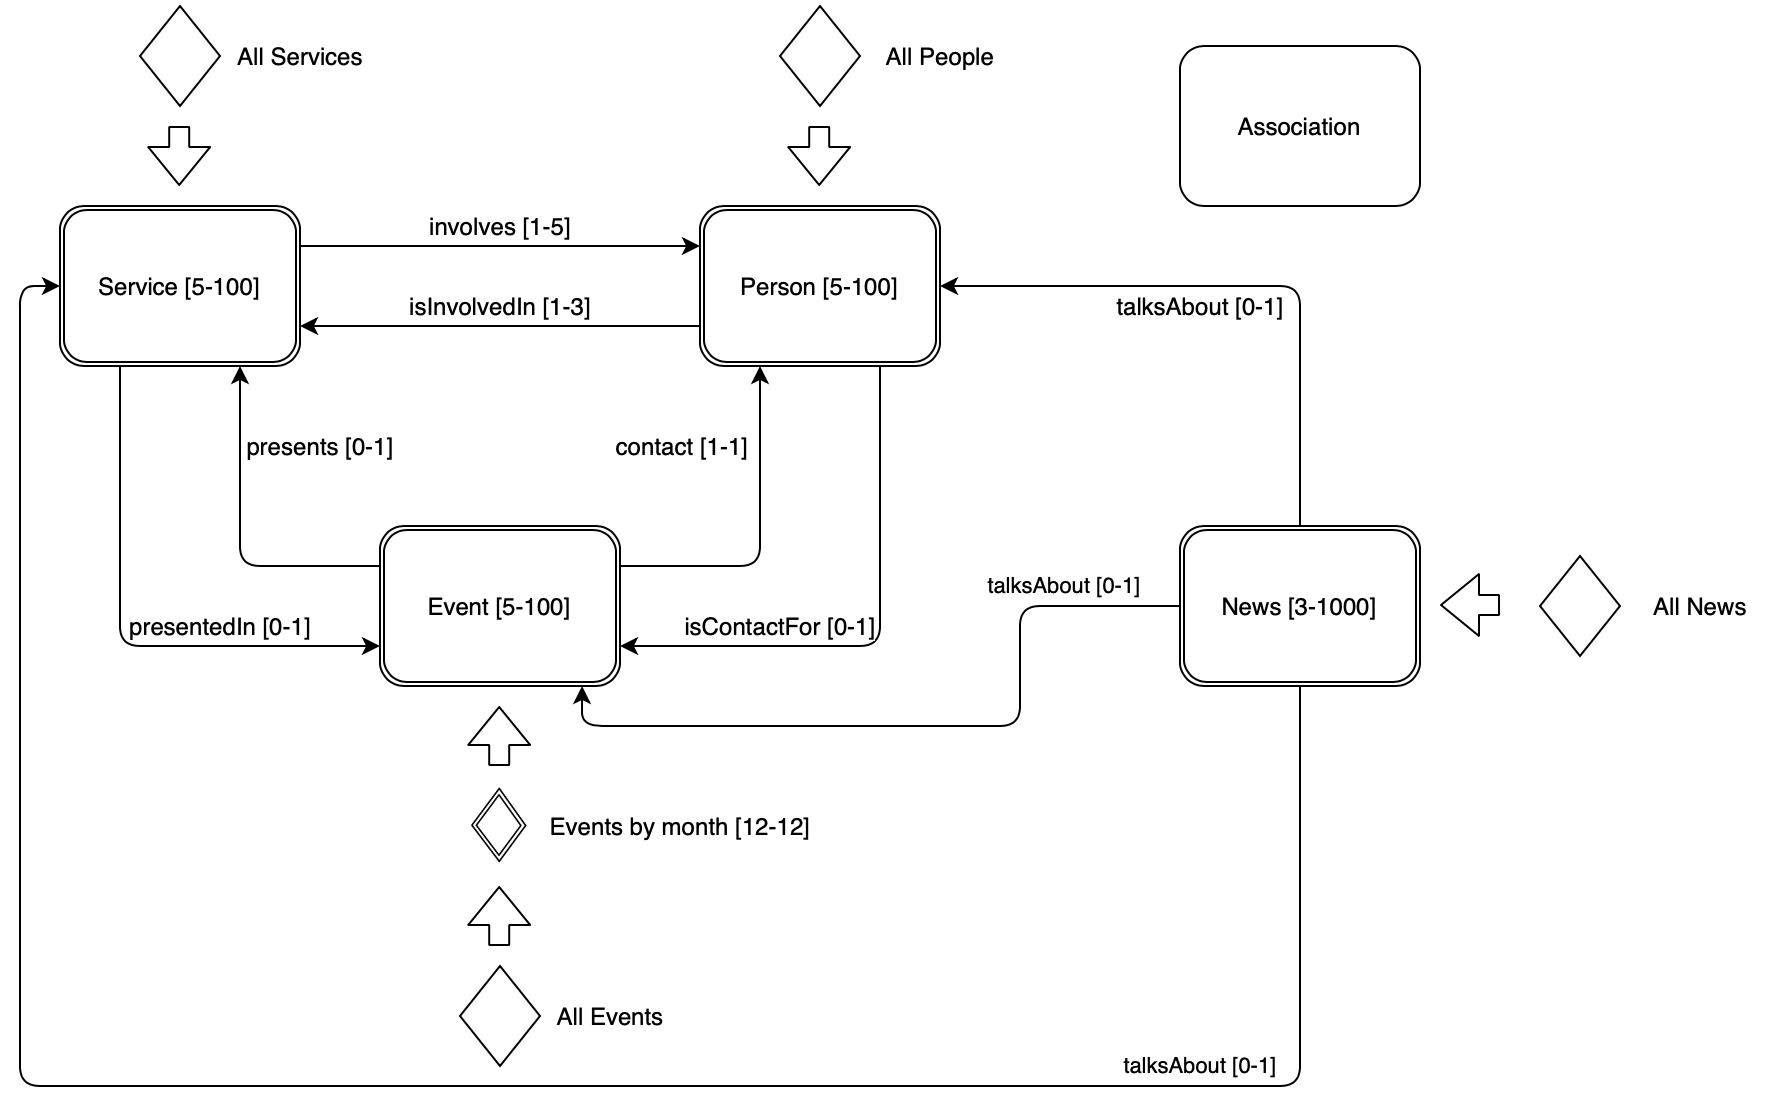

The diagram above was exported from draw.io. Its source (the exported page's mxGraphModel, read from the mxfile embedded in the PNG):
<mxGraphModel dx="1033" dy="601" grid="1" gridSize="10" guides="1" tooltips="1" connect="1" arrows="1" fold="1" page="1" pageScale="1" pageWidth="827" pageHeight="1169" math="0" shadow="0">
  <root>
    <mxCell id="0" />
    <mxCell id="1" parent="0" />
    <mxCell id="QOGCJ_LkCqJadUe-3F2g-10" style="rounded=1;orthogonalLoop=1;jettySize=auto;html=1;exitX=0.25;exitY=1;exitDx=0;exitDy=0;entryX=0;entryY=0.75;entryDx=0;entryDy=0;edgeStyle=orthogonalEdgeStyle;" parent="1" source="QOGCJ_LkCqJadUe-3F2g-6" target="QOGCJ_LkCqJadUe-3F2g-8" edge="1">
      <mxGeometry relative="1" as="geometry" />
    </mxCell>
    <mxCell id="QOGCJ_LkCqJadUe-3F2g-19" value="presentedIn [0-1]" style="text;html=1;align=center;verticalAlign=middle;resizable=0;points=[];labelBackgroundColor=#ffffff;" parent="QOGCJ_LkCqJadUe-3F2g-10" vertex="1" connectable="0">
      <mxGeometry x="-0.1872" y="-1" relative="1" as="geometry">
        <mxPoint x="50.97" y="20.400000000000002" as="offset" />
      </mxGeometry>
    </mxCell>
    <mxCell id="QOGCJ_LkCqJadUe-3F2g-14" style="edgeStyle=orthogonalEdgeStyle;rounded=1;orthogonalLoop=1;jettySize=auto;html=1;exitX=1;exitY=0.25;exitDx=0;exitDy=0;entryX=0;entryY=0.25;entryDx=0;entryDy=0;" parent="1" source="QOGCJ_LkCqJadUe-3F2g-6" target="QOGCJ_LkCqJadUe-3F2g-7" edge="1">
      <mxGeometry relative="1" as="geometry" />
    </mxCell>
    <mxCell id="QOGCJ_LkCqJadUe-3F2g-16" value="involves [1-5]" style="text;html=1;align=center;verticalAlign=middle;resizable=0;points=[];labelBackgroundColor=#ffffff;" parent="QOGCJ_LkCqJadUe-3F2g-14" vertex="1" connectable="0">
      <mxGeometry x="0.0233" y="-1" relative="1" as="geometry">
        <mxPoint x="-2.4000000000000004" y="-11" as="offset" />
      </mxGeometry>
    </mxCell>
    <mxCell id="QOGCJ_LkCqJadUe-3F2g-6" value="Service [5-100]" style="shape=ext;double=1;rounded=1;whiteSpace=wrap;html=1;" parent="1" vertex="1">
      <mxGeometry x="80" y="120" width="120" height="80" as="geometry" />
    </mxCell>
    <mxCell id="QOGCJ_LkCqJadUe-3F2g-13" style="edgeStyle=orthogonalEdgeStyle;rounded=1;orthogonalLoop=1;jettySize=auto;html=1;exitX=0.75;exitY=1;exitDx=0;exitDy=0;entryX=1;entryY=0.75;entryDx=0;entryDy=0;" parent="1" source="QOGCJ_LkCqJadUe-3F2g-7" target="QOGCJ_LkCqJadUe-3F2g-8" edge="1">
      <mxGeometry relative="1" as="geometry" />
    </mxCell>
    <mxCell id="QOGCJ_LkCqJadUe-3F2g-21" value="isContactFor [0-1]" style="text;html=1;align=center;verticalAlign=middle;resizable=0;points=[];labelBackgroundColor=#ffffff;" parent="QOGCJ_LkCqJadUe-3F2g-13" vertex="1" connectable="0">
      <mxGeometry x="0.0524" y="-39" relative="1" as="geometry">
        <mxPoint x="-48" y="29" as="offset" />
      </mxGeometry>
    </mxCell>
    <mxCell id="QOGCJ_LkCqJadUe-3F2g-15" style="edgeStyle=orthogonalEdgeStyle;rounded=1;orthogonalLoop=1;jettySize=auto;html=1;exitX=0;exitY=0.75;exitDx=0;exitDy=0;entryX=1;entryY=0.75;entryDx=0;entryDy=0;" parent="1" source="QOGCJ_LkCqJadUe-3F2g-7" target="QOGCJ_LkCqJadUe-3F2g-6" edge="1">
      <mxGeometry relative="1" as="geometry" />
    </mxCell>
    <mxCell id="QOGCJ_LkCqJadUe-3F2g-18" value="isInvolvedIn [1-3]" style="text;html=1;align=center;verticalAlign=middle;resizable=0;points=[];labelBackgroundColor=#ffffff;" parent="QOGCJ_LkCqJadUe-3F2g-15" vertex="1" connectable="0">
      <mxGeometry x="0.15" relative="1" as="geometry">
        <mxPoint x="15.200000000000001" y="-10" as="offset" />
      </mxGeometry>
    </mxCell>
    <mxCell id="QOGCJ_LkCqJadUe-3F2g-7" value="Person [5-100]" style="shape=ext;double=1;rounded=1;whiteSpace=wrap;html=1;" parent="1" vertex="1">
      <mxGeometry x="400" y="120" width="120" height="80" as="geometry" />
    </mxCell>
    <mxCell id="QOGCJ_LkCqJadUe-3F2g-11" style="edgeStyle=orthogonalEdgeStyle;rounded=1;orthogonalLoop=1;jettySize=auto;html=1;exitX=0;exitY=0.25;exitDx=0;exitDy=0;entryX=0.75;entryY=1;entryDx=0;entryDy=0;" parent="1" source="QOGCJ_LkCqJadUe-3F2g-8" target="QOGCJ_LkCqJadUe-3F2g-6" edge="1">
      <mxGeometry relative="1" as="geometry" />
    </mxCell>
    <mxCell id="QOGCJ_LkCqJadUe-3F2g-20" value="presents [0-1]" style="text;html=1;align=center;verticalAlign=middle;resizable=0;points=[];labelBackgroundColor=#ffffff;" parent="QOGCJ_LkCqJadUe-3F2g-11" vertex="1" connectable="0">
      <mxGeometry x="0.4041" y="-3" relative="1" as="geometry">
        <mxPoint x="36.98" y="-10.760000000000002" as="offset" />
      </mxGeometry>
    </mxCell>
    <mxCell id="QOGCJ_LkCqJadUe-3F2g-12" style="edgeStyle=orthogonalEdgeStyle;rounded=1;orthogonalLoop=1;jettySize=auto;html=1;exitX=1;exitY=0.25;exitDx=0;exitDy=0;entryX=0.25;entryY=1;entryDx=0;entryDy=0;" parent="1" source="QOGCJ_LkCqJadUe-3F2g-8" target="QOGCJ_LkCqJadUe-3F2g-7" edge="1">
      <mxGeometry relative="1" as="geometry">
        <mxPoint x="420" y="290" as="targetPoint" />
      </mxGeometry>
    </mxCell>
    <mxCell id="QOGCJ_LkCqJadUe-3F2g-22" value="contact [1-1]" style="text;html=1;align=center;verticalAlign=middle;resizable=0;points=[];labelBackgroundColor=#ffffff;" parent="QOGCJ_LkCqJadUe-3F2g-12" vertex="1" connectable="0">
      <mxGeometry x="-0.5069" y="2" relative="1" as="geometry">
        <mxPoint x="-11.599999999999998" y="-58" as="offset" />
      </mxGeometry>
    </mxCell>
    <mxCell id="QOGCJ_LkCqJadUe-3F2g-8" value="Event [5-100]" style="shape=ext;double=1;rounded=1;whiteSpace=wrap;html=1;" parent="1" vertex="1">
      <mxGeometry x="240" y="280" width="120" height="80" as="geometry" />
    </mxCell>
    <mxCell id="QOGCJ_LkCqJadUe-3F2g-9" value="Association" style="rounded=1;whiteSpace=wrap;html=1;" parent="1" vertex="1">
      <mxGeometry x="640" y="40" width="120" height="80" as="geometry" />
    </mxCell>
    <mxCell id="QOGCJ_LkCqJadUe-3F2g-26" value="" style="shape=image;html=1;verticalAlign=top;verticalLabelPosition=bottom;labelBackgroundColor=#ffffff;imageAspect=0;aspect=fixed;image=https://cdn1.iconfinder.com/data/icons/shapes-101/300/Diamond-128.png" parent="1" vertex="1">
      <mxGeometry x="280" y="410" width="40" height="40" as="geometry" />
    </mxCell>
    <mxCell id="QOGCJ_LkCqJadUe-3F2g-27" value="" style="rhombus;whiteSpace=wrap;html=1;" parent="1" vertex="1">
      <mxGeometry x="120" y="20" width="40" height="50" as="geometry" />
    </mxCell>
    <mxCell id="QOGCJ_LkCqJadUe-3F2g-28" value="" style="shape=flexArrow;endArrow=classic;html=1;" parent="1" edge="1">
      <mxGeometry width="50" height="50" relative="1" as="geometry">
        <mxPoint x="139.6" y="80" as="sourcePoint" />
        <mxPoint x="139.6" y="110" as="targetPoint" />
      </mxGeometry>
    </mxCell>
    <mxCell id="QOGCJ_LkCqJadUe-3F2g-29" value="All Services" style="text;html=1;align=center;verticalAlign=middle;resizable=0;points=[];autosize=1;" parent="1" vertex="1">
      <mxGeometry x="160" y="35" width="80" height="20" as="geometry" />
    </mxCell>
    <mxCell id="QOGCJ_LkCqJadUe-3F2g-30" value="" style="rhombus;whiteSpace=wrap;html=1;" parent="1" vertex="1">
      <mxGeometry x="440" y="20" width="40" height="50" as="geometry" />
    </mxCell>
    <mxCell id="QOGCJ_LkCqJadUe-3F2g-31" value="" style="shape=flexArrow;endArrow=classic;html=1;" parent="1" edge="1">
      <mxGeometry width="50" height="50" relative="1" as="geometry">
        <mxPoint x="459.5999999999999" y="80" as="sourcePoint" />
        <mxPoint x="459.5999999999999" y="110" as="targetPoint" />
      </mxGeometry>
    </mxCell>
    <mxCell id="QOGCJ_LkCqJadUe-3F2g-32" value="All People" style="text;html=1;align=center;verticalAlign=middle;resizable=0;points=[];autosize=1;" parent="1" vertex="1">
      <mxGeometry x="485" y="35" width="70" height="20" as="geometry" />
    </mxCell>
    <mxCell id="QOGCJ_LkCqJadUe-3F2g-33" value="" style="shape=flexArrow;endArrow=classic;html=1;" parent="1" edge="1">
      <mxGeometry width="50" height="50" relative="1" as="geometry">
        <mxPoint x="299.6" y="400" as="sourcePoint" />
        <mxPoint x="299.5999999999999" y="370" as="targetPoint" />
      </mxGeometry>
    </mxCell>
    <mxCell id="QOGCJ_LkCqJadUe-3F2g-34" value="Events by month [12-12]" style="text;html=1;align=center;verticalAlign=middle;resizable=0;points=[];autosize=1;" parent="1" vertex="1">
      <mxGeometry x="320" y="420" width="140" height="20" as="geometry" />
    </mxCell>
    <mxCell id="QOGCJ_LkCqJadUe-3F2g-35" value="" style="rhombus;whiteSpace=wrap;html=1;" parent="1" vertex="1">
      <mxGeometry x="280" y="500" width="40" height="50" as="geometry" />
    </mxCell>
    <mxCell id="QOGCJ_LkCqJadUe-3F2g-37" value="" style="shape=flexArrow;endArrow=classic;html=1;" parent="1" edge="1">
      <mxGeometry width="50" height="50" relative="1" as="geometry">
        <mxPoint x="299.5999999999999" y="490" as="sourcePoint" />
        <mxPoint x="299.5999999999999" y="460" as="targetPoint" />
      </mxGeometry>
    </mxCell>
    <mxCell id="QOGCJ_LkCqJadUe-3F2g-38" value="All Events" style="text;html=1;align=center;verticalAlign=middle;resizable=0;points=[];autosize=1;" parent="1" vertex="1">
      <mxGeometry x="320" y="515" width="70" height="20" as="geometry" />
    </mxCell>
    <mxCell id="JemXft6pief9WniqtFLg-2" style="edgeStyle=orthogonalEdgeStyle;rounded=1;orthogonalLoop=1;jettySize=auto;html=1;exitX=0.5;exitY=0;exitDx=0;exitDy=0;entryX=1;entryY=0.5;entryDx=0;entryDy=0;" parent="1" source="JemXft6pief9WniqtFLg-1" target="QOGCJ_LkCqJadUe-3F2g-7" edge="1">
      <mxGeometry relative="1" as="geometry">
        <Array as="points">
          <mxPoint x="700" y="160" />
        </Array>
      </mxGeometry>
    </mxCell>
    <mxCell id="JemXft6pief9WniqtFLg-3" style="edgeStyle=orthogonalEdgeStyle;rounded=1;orthogonalLoop=1;jettySize=auto;html=1;exitX=0.5;exitY=1;exitDx=0;exitDy=0;entryX=0;entryY=0.5;entryDx=0;entryDy=0;" parent="1" source="JemXft6pief9WniqtFLg-1" target="QOGCJ_LkCqJadUe-3F2g-6" edge="1">
      <mxGeometry relative="1" as="geometry">
        <Array as="points">
          <mxPoint x="700" y="560" />
          <mxPoint x="60" y="560" />
          <mxPoint x="60" y="160" />
        </Array>
      </mxGeometry>
    </mxCell>
    <mxCell id="JemXft6pief9WniqtFLg-14" value="talksAbout [0-1]" style="edgeLabel;html=1;align=center;verticalAlign=middle;resizable=0;points=[];" parent="JemXft6pief9WniqtFLg-3" vertex="1" connectable="0">
      <mxGeometry x="-0.6709" y="-66" relative="1" as="geometry">
        <mxPoint x="-42.5" y="56" as="offset" />
      </mxGeometry>
    </mxCell>
    <mxCell id="JemXft6pief9WniqtFLg-4" style="edgeStyle=orthogonalEdgeStyle;rounded=1;orthogonalLoop=1;jettySize=auto;html=1;exitX=0;exitY=0.5;exitDx=0;exitDy=0;entryX=0.842;entryY=1;entryDx=0;entryDy=0;entryPerimeter=0;" parent="1" source="JemXft6pief9WniqtFLg-1" target="QOGCJ_LkCqJadUe-3F2g-8" edge="1">
      <mxGeometry relative="1" as="geometry">
        <Array as="points">
          <mxPoint x="560" y="320" />
          <mxPoint x="560" y="380" />
          <mxPoint x="341" y="380" />
        </Array>
      </mxGeometry>
    </mxCell>
    <mxCell id="JemXft6pief9WniqtFLg-13" value="talksAbout [0-1]" style="edgeLabel;html=1;align=center;verticalAlign=middle;resizable=0;points=[];" parent="JemXft6pief9WniqtFLg-4" vertex="1" connectable="0">
      <mxGeometry x="-0.7172" relative="1" as="geometry">
        <mxPoint x="-5" y="-10" as="offset" />
      </mxGeometry>
    </mxCell>
    <mxCell id="JemXft6pief9WniqtFLg-1" value="News [3-1000]" style="shape=ext;double=1;rounded=1;whiteSpace=wrap;html=1;" parent="1" vertex="1">
      <mxGeometry x="640" y="280" width="120" height="80" as="geometry" />
    </mxCell>
    <mxCell id="JemXft6pief9WniqtFLg-6" value="" style="rhombus;whiteSpace=wrap;html=1;" parent="1" vertex="1">
      <mxGeometry x="820" y="295" width="40" height="50" as="geometry" />
    </mxCell>
    <mxCell id="JemXft6pief9WniqtFLg-7" value="" style="shape=flexArrow;endArrow=classic;html=1;" parent="1" edge="1">
      <mxGeometry width="50" height="50" relative="1" as="geometry">
        <mxPoint x="800" y="319.5" as="sourcePoint" />
        <mxPoint x="769.9999999999999" y="319.5" as="targetPoint" />
      </mxGeometry>
    </mxCell>
    <mxCell id="JemXft6pief9WniqtFLg-8" value="All News" style="text;html=1;align=center;verticalAlign=middle;resizable=0;points=[];autosize=1;" parent="1" vertex="1">
      <mxGeometry x="870" y="310" width="60" height="20" as="geometry" />
    </mxCell>
    <mxCell id="JemXft6pief9WniqtFLg-11" value="talksAbout [0-1]" style="text;html=1;align=center;verticalAlign=middle;resizable=0;points=[];autosize=1;" parent="1" vertex="1">
      <mxGeometry x="600" y="160" width="100" height="20" as="geometry" />
    </mxCell>
  </root>
</mxGraphModel>